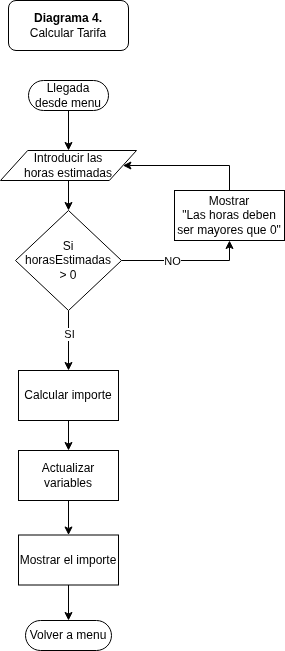

The diagram above was exported from draw.io. Its source (the exported page's mxGraphModel, read from the mxfile embedded in the PNG):
<mxGraphModel dx="880" dy="770" grid="1" gridSize="10" guides="1" tooltips="1" connect="1" arrows="1" fold="1" page="1" pageScale="1" pageWidth="827" pageHeight="1169" math="0" shadow="0">
  <root>
    <mxCell id="0" />
    <mxCell id="1" parent="0" />
    <mxCell id="5" style="edgeStyle=orthogonalEdgeStyle;rounded=0;orthogonalLoop=1;jettySize=auto;html=1;entryX=0.5;entryY=0;entryDx=0;entryDy=0;" edge="1" parent="1" source="2" target="4">
      <mxGeometry relative="1" as="geometry" />
    </mxCell>
    <mxCell id="2" value="Llegada desde menu" style="html=1;dashed=0;whiteSpace=wrap;shape=mxgraph.dfd.start" vertex="1" parent="1">
      <mxGeometry x="374" y="80" width="80" height="30" as="geometry" />
    </mxCell>
    <mxCell id="3" value="&lt;b&gt;Diagrama 4.&lt;br&gt;&lt;/b&gt;Calcular Tarifa" style="rounded=1;whiteSpace=wrap;html=1;" vertex="1" parent="1">
      <mxGeometry x="354" width="120" height="50" as="geometry" />
    </mxCell>
    <mxCell id="8" style="edgeStyle=orthogonalEdgeStyle;rounded=0;orthogonalLoop=1;jettySize=auto;html=1;entryX=0.5;entryY=0;entryDx=0;entryDy=0;" edge="1" parent="1" source="4" target="6">
      <mxGeometry relative="1" as="geometry" />
    </mxCell>
    <mxCell id="4" value="Introducir las&lt;br&gt;horas estimadas" style="shape=parallelogram;perimeter=parallelogramPerimeter;whiteSpace=wrap;html=1;dashed=0;" vertex="1" parent="1">
      <mxGeometry x="346" y="150" width="136" height="30" as="geometry" />
    </mxCell>
    <mxCell id="9" style="edgeStyle=orthogonalEdgeStyle;rounded=0;orthogonalLoop=1;jettySize=auto;html=1;entryX=0.5;entryY=1;entryDx=0;entryDy=0;" edge="1" parent="1" source="6" target="10">
      <mxGeometry relative="1" as="geometry">
        <mxPoint x="550" y="260" as="targetPoint" />
      </mxGeometry>
    </mxCell>
    <mxCell id="12" value="NO" style="edgeLabel;html=1;align=center;verticalAlign=middle;resizable=0;points=[];" vertex="1" connectable="0" parent="9">
      <mxGeometry x="-0.2187" y="3" relative="1" as="geometry">
        <mxPoint y="3" as="offset" />
      </mxGeometry>
    </mxCell>
    <mxCell id="15" style="edgeStyle=orthogonalEdgeStyle;rounded=0;orthogonalLoop=1;jettySize=auto;html=1;entryX=0.5;entryY=0;entryDx=0;entryDy=0;" edge="1" parent="1" source="6" target="13">
      <mxGeometry relative="1" as="geometry" />
    </mxCell>
    <mxCell id="17" value="SI" style="edgeLabel;html=1;align=center;verticalAlign=middle;resizable=0;points=[];" vertex="1" connectable="0" parent="15">
      <mxGeometry x="-0.2333" relative="1" as="geometry">
        <mxPoint as="offset" />
      </mxGeometry>
    </mxCell>
    <mxCell id="6" value="Si&lt;br&gt;horasEstimadas &lt;br&gt;&amp;gt; 0" style="shape=rhombus;html=1;dashed=0;whiteSpace=wrap;perimeter=rhombusPerimeter;" vertex="1" parent="1">
      <mxGeometry x="361" y="210" width="106" height="100" as="geometry" />
    </mxCell>
    <mxCell id="11" style="edgeStyle=orthogonalEdgeStyle;rounded=0;orthogonalLoop=1;jettySize=auto;html=1;entryX=1;entryY=0.5;entryDx=0;entryDy=0;exitX=0.5;exitY=0;exitDx=0;exitDy=0;" edge="1" parent="1" source="10" target="4">
      <mxGeometry relative="1" as="geometry">
        <Array as="points">
          <mxPoint x="575" y="165" />
        </Array>
      </mxGeometry>
    </mxCell>
    <mxCell id="10" value="Mostrar&lt;br&gt;&quot;Las horas deben ser mayores que 0&quot;" style="html=1;dashed=0;whiteSpace=wrap;" vertex="1" parent="1">
      <mxGeometry x="520" y="190" width="110" height="50" as="geometry" />
    </mxCell>
    <mxCell id="16" style="edgeStyle=orthogonalEdgeStyle;rounded=0;orthogonalLoop=1;jettySize=auto;html=1;entryX=0.5;entryY=0;entryDx=0;entryDy=0;" edge="1" parent="1" source="13" target="14">
      <mxGeometry relative="1" as="geometry" />
    </mxCell>
    <mxCell id="13" value="Calcular importe" style="html=1;dashed=0;whiteSpace=wrap;" vertex="1" parent="1">
      <mxGeometry x="364" y="370" width="100" height="50" as="geometry" />
    </mxCell>
    <mxCell id="19" style="edgeStyle=orthogonalEdgeStyle;rounded=0;orthogonalLoop=1;jettySize=auto;html=1;entryX=0.5;entryY=0;entryDx=0;entryDy=0;" edge="1" parent="1" source="14" target="18">
      <mxGeometry relative="1" as="geometry" />
    </mxCell>
    <mxCell id="14" value="Actualizar variables" style="html=1;dashed=0;whiteSpace=wrap;" vertex="1" parent="1">
      <mxGeometry x="364" y="450" width="100" height="50" as="geometry" />
    </mxCell>
    <mxCell id="18" value="Mostrar el importe" style="html=1;dashed=0;whiteSpace=wrap;" vertex="1" parent="1">
      <mxGeometry x="364" y="534.5" width="100" height="50" as="geometry" />
    </mxCell>
    <mxCell id="20" value="Volver a menu" style="html=1;dashed=0;whiteSpace=wrap;shape=mxgraph.dfd.start" vertex="1" parent="1">
      <mxGeometry x="371" y="620" width="86" height="30" as="geometry" />
    </mxCell>
    <mxCell id="21" style="edgeStyle=orthogonalEdgeStyle;rounded=0;orthogonalLoop=1;jettySize=auto;html=1;entryX=0.5;entryY=0.5;entryDx=0;entryDy=-15;entryPerimeter=0;" edge="1" parent="1" source="18" target="20">
      <mxGeometry relative="1" as="geometry" />
    </mxCell>
  </root>
</mxGraphModel>